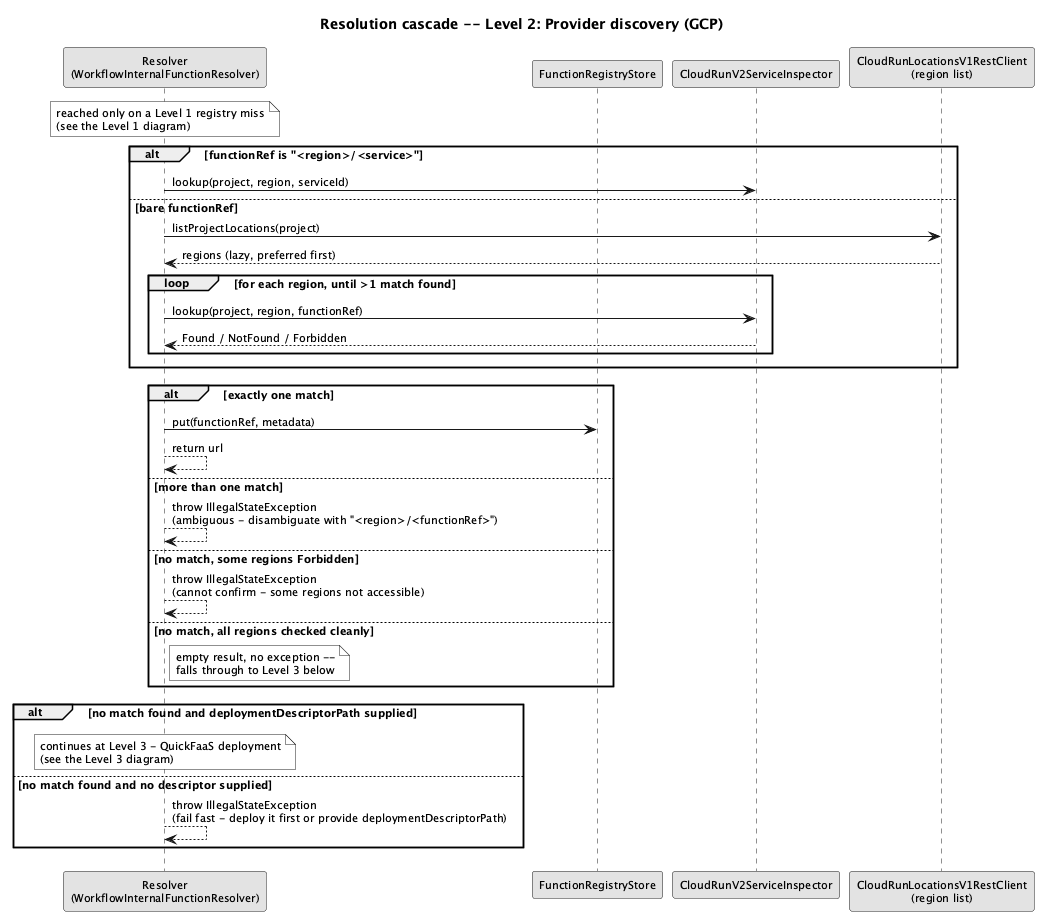

The diagram above was rendered by PlantUML. Its source (embedded in the PNG):
@startuml resolution-cascade-level2-gcp
skinparam monochrome true
skinparam shadowing false
skinparam defaultFontSize 11
title Resolution cascade -- Level 2: Provider discovery (GCP)

participant "Resolver\n(WorkflowInternalFunctionResolver)" as R
participant "FunctionRegistryStore" as REG
participant "CloudRunV2ServiceInspector" as GI
participant "CloudRunLocationsV1RestClient\n(region list)" as GL

note over R
  reached only on a Level 1 registry miss
  (see the Level 1 diagram)
end note

alt functionRef is "<region>/<service>"
  R -> GI : lookup(project, region, serviceId)
else bare functionRef
  R -> GL : listProjectLocations(project)
  GL --> R : regions (lazy, preferred first)
  loop for each region, until >1 match found
    R -> GI : lookup(project, region, functionRef)
    GI --> R : Found / NotFound / Forbidden
  end
end

alt exactly one match
  R -> REG : put(functionRef, metadata)
  R --> R : return url
else more than one match
  R --> R : throw IllegalStateException\n(ambiguous - disambiguate with "<region>/<functionRef>")
else no match, some regions Forbidden
  R --> R : throw IllegalStateException\n(cannot confirm - some regions not accessible)
else no match, all regions checked cleanly
  note right of R
    empty result, no exception --
    falls through to Level 3 below
  end note
end

alt no match found and deploymentDescriptorPath supplied
  note over R
    continues at Level 3 - QuickFaaS deployment
    (see the Level 3 diagram)
  end note
else no match found and no descriptor supplied
  R --> R : throw IllegalStateException\n(fail fast - deploy it first or provide deploymentDescriptorPath)
end
@enduml